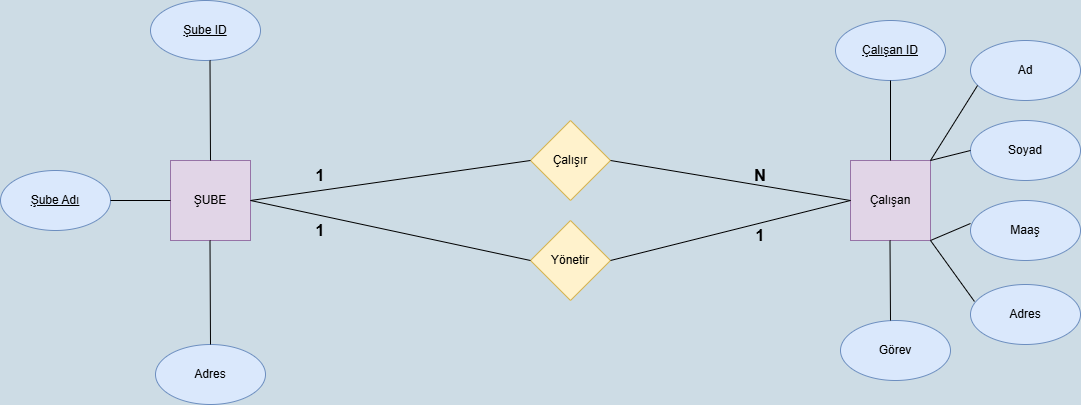

The diagram above was exported from draw.io. Its source (the exported page's mxGraphModel, read from the mxfile embedded in the PNG):
<mxGraphModel dx="1330" dy="545" grid="0" gridSize="10" guides="1" tooltips="1" connect="1" arrows="1" fold="1" page="1" pageScale="1" pageWidth="1169" pageHeight="827" background="light-dark(#cddce5, #121212)" math="0" shadow="0">
  <root>
    <mxCell id="0" />
    <mxCell id="1" parent="0" />
    <mxCell id="JSyWzw8VvLRHAThkl1nA-2" parent="1" style="whiteSpace=wrap;html=1;aspect=fixed;fillColor=#e1d5e7;strokeColor=#9673a6;" value="ŞUBE" vertex="1">
      <mxGeometry height="80" width="80" x="200" y="200" as="geometry" />
    </mxCell>
    <mxCell id="JSyWzw8VvLRHAThkl1nA-3" parent="1" style="whiteSpace=wrap;html=1;aspect=fixed;fillColor=#e1d5e7;strokeColor=#9673a6;" value="Çalışan" vertex="1">
      <mxGeometry height="80" width="80" x="880" y="200" as="geometry" />
    </mxCell>
    <mxCell id="JSyWzw8VvLRHAThkl1nA-4" parent="1" style="ellipse;whiteSpace=wrap;html=1;fillColor=#dae8fc;strokeColor=#6c8ebf;" value="&lt;u&gt;Şube ID&lt;/u&gt;" vertex="1">
      <mxGeometry height="60" width="110" x="180" y="40" as="geometry" />
    </mxCell>
    <mxCell id="JSyWzw8VvLRHAThkl1nA-5" parent="1" style="ellipse;whiteSpace=wrap;html=1;fillColor=#dae8fc;strokeColor=#6c8ebf;" value="Adres" vertex="1">
      <mxGeometry height="60" width="110" x="185" y="384" as="geometry" />
    </mxCell>
    <mxCell id="JSyWzw8VvLRHAThkl1nA-6" parent="1" style="ellipse;whiteSpace=wrap;html=1;fillColor=#dae8fc;strokeColor=#6c8ebf;" value="&lt;u&gt;Şube Adı&lt;/u&gt;" vertex="1">
      <mxGeometry height="60" width="110" x="30" y="210" as="geometry" />
    </mxCell>
    <mxCell id="JSyWzw8VvLRHAThkl1nA-8" parent="1" style="ellipse;whiteSpace=wrap;html=1;fillColor=#dae8fc;strokeColor=#6c8ebf;" value="&lt;u&gt;Çalışan ID&lt;/u&gt;" vertex="1">
      <mxGeometry height="60" width="110" x="865" y="60" as="geometry" />
    </mxCell>
    <mxCell id="JSyWzw8VvLRHAThkl1nA-9" parent="1" style="ellipse;whiteSpace=wrap;html=1;fillColor=#dae8fc;strokeColor=#6c8ebf;" value="Ad" vertex="1">
      <mxGeometry height="60" width="110" x="1000" y="80" as="geometry" />
    </mxCell>
    <mxCell id="JSyWzw8VvLRHAThkl1nA-10" parent="1" style="ellipse;whiteSpace=wrap;html=1;fillColor=#dae8fc;strokeColor=#6c8ebf;" value="Soyad" vertex="1">
      <mxGeometry height="60" width="110" x="1000" y="160" as="geometry" />
    </mxCell>
    <mxCell id="JSyWzw8VvLRHAThkl1nA-11" parent="1" style="ellipse;whiteSpace=wrap;html=1;fillColor=#dae8fc;strokeColor=#6c8ebf;" value="Görev" vertex="1">
      <mxGeometry height="60" width="110" x="870" y="360" as="geometry" />
    </mxCell>
    <mxCell id="JSyWzw8VvLRHAThkl1nA-12" parent="1" style="ellipse;whiteSpace=wrap;html=1;fillColor=#dae8fc;strokeColor=#6c8ebf;fontStyle=0" value="Adres" vertex="1">
      <mxGeometry height="60" width="110" x="1000" y="324" as="geometry" />
    </mxCell>
    <mxCell id="JSyWzw8VvLRHAThkl1nA-13" parent="1" style="ellipse;whiteSpace=wrap;html=1;fillColor=#dae8fc;strokeColor=#6c8ebf;" value="Maaş" vertex="1">
      <mxGeometry height="60" width="110" x="1000" y="240" as="geometry" />
    </mxCell>
    <mxCell id="JSyWzw8VvLRHAThkl1nA-14" edge="1" parent="1" source="JSyWzw8VvLRHAThkl1nA-3" style="endArrow=none;html=1;rounded=0;exitX=0.5;exitY=0;exitDx=0;exitDy=0;" value="">
      <mxGeometry height="50" relative="1" width="50" as="geometry">
        <mxPoint x="870" y="170" as="sourcePoint" />
        <mxPoint x="920" y="120" as="targetPoint" />
      </mxGeometry>
    </mxCell>
    <mxCell id="JSyWzw8VvLRHAThkl1nA-15" edge="1" parent="1" source="JSyWzw8VvLRHAThkl1nA-3" style="endArrow=none;html=1;rounded=0;exitX=1;exitY=0;exitDx=0;exitDy=0;entryX=0.064;entryY=0.75;entryDx=0;entryDy=0;entryPerimeter=0;" target="JSyWzw8VvLRHAThkl1nA-9" value="">
      <mxGeometry height="50" relative="1" width="50" as="geometry">
        <mxPoint x="960" y="170" as="sourcePoint" />
        <mxPoint x="1010" y="120" as="targetPoint" />
      </mxGeometry>
    </mxCell>
    <mxCell id="JSyWzw8VvLRHAThkl1nA-16" edge="1" parent="1" source="JSyWzw8VvLRHAThkl1nA-3" style="endArrow=none;html=1;rounded=0;exitX=1;exitY=0;exitDx=0;exitDy=0;" value="">
      <mxGeometry height="50" relative="1" width="50" as="geometry">
        <mxPoint x="950" y="240" as="sourcePoint" />
        <mxPoint x="1000" y="190" as="targetPoint" />
      </mxGeometry>
    </mxCell>
    <mxCell id="JSyWzw8VvLRHAThkl1nA-17" edge="1" parent="1" source="JSyWzw8VvLRHAThkl1nA-3" style="endArrow=none;html=1;rounded=0;exitX=1;exitY=1;exitDx=0;exitDy=0;entryX=0;entryY=0.383;entryDx=0;entryDy=0;entryPerimeter=0;" target="JSyWzw8VvLRHAThkl1nA-13" value="">
      <mxGeometry height="50" relative="1" width="50" as="geometry">
        <mxPoint x="950" y="310" as="sourcePoint" />
        <mxPoint x="1000" y="260" as="targetPoint" />
      </mxGeometry>
    </mxCell>
    <mxCell id="JSyWzw8VvLRHAThkl1nA-18" edge="1" parent="1" source="JSyWzw8VvLRHAThkl1nA-12" style="endArrow=none;html=1;rounded=0;exitX=0.036;exitY=0.283;exitDx=0;exitDy=0;exitPerimeter=0;" value="">
      <mxGeometry height="50" relative="1" width="50" as="geometry">
        <mxPoint x="990" y="340" as="sourcePoint" />
        <mxPoint x="960" y="280" as="targetPoint" />
      </mxGeometry>
    </mxCell>
    <mxCell id="JSyWzw8VvLRHAThkl1nA-19" edge="1" parent="1" style="endArrow=none;html=1;rounded=0;" value="">
      <mxGeometry height="50" relative="1" width="50" as="geometry">
        <mxPoint x="920" y="360" as="sourcePoint" />
        <mxPoint x="919.5" y="280" as="targetPoint" />
      </mxGeometry>
    </mxCell>
    <mxCell id="JSyWzw8VvLRHAThkl1nA-20" edge="1" parent="1" source="JSyWzw8VvLRHAThkl1nA-2" style="endArrow=none;html=1;rounded=0;exitX=0.5;exitY=0;exitDx=0;exitDy=0;" value="">
      <mxGeometry height="50" relative="1" width="50" as="geometry">
        <mxPoint x="239.5" y="170" as="sourcePoint" />
        <mxPoint x="239.5" y="100" as="targetPoint" />
      </mxGeometry>
    </mxCell>
    <mxCell id="JSyWzw8VvLRHAThkl1nA-21" edge="1" parent="1" source="JSyWzw8VvLRHAThkl1nA-2" style="endArrow=none;html=1;rounded=0;exitX=0;exitY=0.5;exitDx=0;exitDy=0;" value="">
      <mxGeometry height="50" relative="1" width="50" as="geometry">
        <mxPoint x="160" y="305" as="sourcePoint" />
        <mxPoint x="140" y="240" as="targetPoint" />
      </mxGeometry>
    </mxCell>
    <mxCell id="JSyWzw8VvLRHAThkl1nA-22" edge="1" parent="1" source="JSyWzw8VvLRHAThkl1nA-5" style="endArrow=none;html=1;rounded=0;exitX=0.5;exitY=0;exitDx=0;exitDy=0;" value="">
      <mxGeometry height="50" relative="1" width="50" as="geometry">
        <mxPoint x="239.5" y="370" as="sourcePoint" />
        <mxPoint x="239.5" y="280" as="targetPoint" />
      </mxGeometry>
    </mxCell>
    <mxCell id="JSyWzw8VvLRHAThkl1nA-23" parent="1" style="rhombus;whiteSpace=wrap;html=1;fillColor=#fff2cc;strokeColor=#d6b656;" value="Çalışır" vertex="1">
      <mxGeometry height="80" width="80" x="560" y="160" as="geometry" />
    </mxCell>
    <mxCell id="JSyWzw8VvLRHAThkl1nA-24" parent="1" style="rhombus;whiteSpace=wrap;html=1;fillColor=#fff2cc;strokeColor=#d6b656;" value="Yönetir" vertex="1">
      <mxGeometry height="80" width="80" x="560" y="260" as="geometry" />
    </mxCell>
    <mxCell id="JSyWzw8VvLRHAThkl1nA-25" edge="1" parent="1" source="JSyWzw8VvLRHAThkl1nA-2" style="endArrow=none;html=1;rounded=0;exitX=1;exitY=0.5;exitDx=0;exitDy=0;" value="">
      <mxGeometry height="50" relative="1" width="50" as="geometry">
        <mxPoint x="510" y="250" as="sourcePoint" />
        <mxPoint x="560" y="200" as="targetPoint" />
      </mxGeometry>
    </mxCell>
    <mxCell id="JSyWzw8VvLRHAThkl1nA-26" edge="1" parent="1" source="JSyWzw8VvLRHAThkl1nA-2" style="endArrow=none;html=1;rounded=0;exitX=1;exitY=0.5;exitDx=0;exitDy=0;" value="">
      <mxGeometry height="50" relative="1" width="50" as="geometry">
        <mxPoint x="510" y="350" as="sourcePoint" />
        <mxPoint x="560" y="300" as="targetPoint" />
      </mxGeometry>
    </mxCell>
    <mxCell id="JSyWzw8VvLRHAThkl1nA-27" edge="1" parent="1" style="endArrow=none;html=1;rounded=0;entryX=0;entryY=0.5;entryDx=0;entryDy=0;" target="JSyWzw8VvLRHAThkl1nA-3" value="">
      <mxGeometry height="50" relative="1" width="50" as="geometry">
        <mxPoint x="640" y="300" as="sourcePoint" />
        <mxPoint x="690" y="250" as="targetPoint" />
      </mxGeometry>
    </mxCell>
    <mxCell id="JSyWzw8VvLRHAThkl1nA-28" edge="1" parent="1" style="endArrow=none;html=1;rounded=0;entryX=0;entryY=0.5;entryDx=0;entryDy=0;" target="JSyWzw8VvLRHAThkl1nA-3" value="">
      <mxGeometry height="50" relative="1" width="50" as="geometry">
        <mxPoint x="640" y="200" as="sourcePoint" />
        <mxPoint x="690" y="150" as="targetPoint" />
      </mxGeometry>
    </mxCell>
    <mxCell id="JSyWzw8VvLRHAThkl1nA-29" parent="1" style="text;html=1;whiteSpace=wrap;strokeColor=none;fillColor=none;align=center;verticalAlign=middle;rounded=0;" value="&lt;font style=&quot;font-size: 16px;&quot;&gt;&lt;b&gt;1&lt;/b&gt;&lt;/font&gt;" vertex="1">
      <mxGeometry height="30" width="60" x="320" y="200" as="geometry" />
    </mxCell>
    <mxCell id="JSyWzw8VvLRHAThkl1nA-30" parent="1" style="text;html=1;whiteSpace=wrap;strokeColor=none;fillColor=none;align=center;verticalAlign=middle;rounded=0;" value="&lt;font style=&quot;font-size: 16px;&quot;&gt;&lt;b&gt;N&lt;/b&gt;&lt;/font&gt;" vertex="1">
      <mxGeometry height="30" width="60" x="760" y="200" as="geometry" />
    </mxCell>
    <mxCell id="JSyWzw8VvLRHAThkl1nA-31" parent="1" style="text;html=1;whiteSpace=wrap;strokeColor=none;fillColor=none;align=center;verticalAlign=middle;rounded=0;" value="&lt;font style=&quot;font-size: 16px;&quot;&gt;&lt;b&gt;1&lt;/b&gt;&lt;/font&gt;" vertex="1">
      <mxGeometry height="30" width="60" x="320" y="255" as="geometry" />
    </mxCell>
    <mxCell id="JSyWzw8VvLRHAThkl1nA-32" parent="1" style="text;html=1;whiteSpace=wrap;strokeColor=none;fillColor=none;align=center;verticalAlign=middle;rounded=0;" value="&lt;font style=&quot;font-size: 16px;&quot;&gt;&lt;b&gt;1&lt;/b&gt;&lt;/font&gt;" vertex="1">
      <mxGeometry height="30" width="60" x="760" y="260" as="geometry" />
    </mxCell>
  </root>
</mxGraphModel>